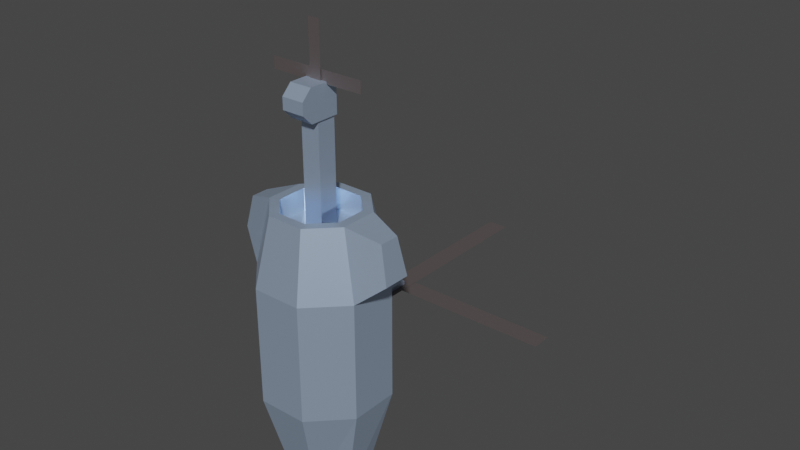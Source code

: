 # Source: obstacles.blend  (saved by Blender 3.2.14; exported with 4.5.12 LTS)
import bpy
from mathutils import Matrix  # noqa: F401  (used for matrix-valued properties, if any)

bpy.ops.wm.read_factory_settings(use_empty=True)
scene = bpy.context.scene
scene.name = 'Scene'

# ---- collections
col_collection = bpy.data.collections.new('Collection'); scene.collection.children.link(col_collection)

# ---- materials (node trees are filled in below, after node groups)
mat_material = bpy.data.materials.new('Material')
mat_material.alpha_threshold = 0.0
mat_material.use_transparent_shadow = False
mat_material.line_color = (0.0, 0.0, 0.0, 1.0)
mat_glass = bpy.data.materials.new('Glass')
mat_glass.use_transparent_shadow = False
mat_propeller_gray = bpy.data.materials.new('Propeller Gray')
mat_propeller_gray.use_transparent_shadow = False

# ---- material node trees
mat_material.use_nodes = True; mat_material.node_tree.nodes.clear()
_N = mat_material.node_tree.nodes; _L = mat_material.node_tree.links
n0 = _N.new('ShaderNodeOutputMaterial'); n0.name = 'Material Output'; n0.location = (300, 300)
n1 = _N.new('ShaderNodeBsdfPrincipled'); n1.name = 'Principled BSDF'; n1.location = (10, 300)
n1.distribution = 'GGX'
n1.subsurface_method = 'RANDOM_WALK_SKIN'
n1.inputs[0].default_value = (0.5941, 0.7546, 1.0, 1.0)
n1.inputs[1].default_value = 0.7158
n1.inputs[2].default_value = 0.4
n1.inputs[3].default_value = 1.45
n1.inputs[27].default_value = (0.0, 0.0, 0.0, 1.0)
n1.inputs[28].default_value = 1.0
_L.new(n1.outputs[0], n0.inputs[0])
n0.is_active_output = True
mat_glass.use_nodes = True; mat_glass.node_tree.nodes.clear()
_N = mat_glass.node_tree.nodes; _L = mat_glass.node_tree.links
n0 = _N.new('ShaderNodeBsdfPrincipled'); n0.name = 'Principled BSDF'; n0.location = (10, 300)
n0.distribution = 'GGX'
n0.subsurface_method = 'RANDOM_WALK_SKIN'
n0.inputs[0].default_value = (0.017, 0.01203, 0.01203, 1.0)
n0.inputs[2].default_value = 0.0
n0.inputs[3].default_value = 1.45
n0.inputs[27].default_value = (0.0, 0.0, 0.0, 1.0)
n0.inputs[28].default_value = 1.0
n1 = _N.new('ShaderNodeOutputMaterial'); n1.name = 'Material Output'; n1.location = (300, 300)
_L.new(n0.outputs[0], n1.inputs[0])
n1.is_active_output = True
mat_propeller_gray.use_nodes = True; mat_propeller_gray.node_tree.nodes.clear()
_N = mat_propeller_gray.node_tree.nodes; _L = mat_propeller_gray.node_tree.links
n0 = _N.new('ShaderNodeBsdfPrincipled'); n0.name = 'Principled BSDF'; n0.location = (10, 300)
n0.distribution = 'GGX'
n0.subsurface_method = 'RANDOM_WALK_SKIN'
n0.inputs[0].default_value = (0.2208, 0.188, 0.188, 1.0)
n0.inputs[1].default_value = 0.6737
n0.inputs[3].default_value = 1.45
n0.inputs[27].default_value = (0.0, 0.0, 0.0, 1.0)
n0.inputs[28].default_value = 1.0
n1 = _N.new('ShaderNodeOutputMaterial'); n1.name = 'Material Output'; n1.location = (300, 300)
_L.new(n0.outputs[0], n1.inputs[0])
n1.is_active_output = True

# ---- world
world_world = bpy.data.worlds.new('World'); scene.world = world_world
world_world.use_nodes = True; world_world.node_tree.nodes.clear()
_N = world_world.node_tree.nodes; _L = world_world.node_tree.links
n0 = _N.new('ShaderNodeOutputWorld'); n0.name = 'World Output'; n0.location = (300, 300)
n1 = _N.new('ShaderNodeBackground'); n1.name = 'Background'; n1.location = (10, 300)
n1.inputs[0].default_value = (0.05088, 0.05088, 0.05088, 1.0)
_L.new(n1.outputs[0], n0.inputs[0])
n0.is_active_output = True
world_world.color = (0.05088, 0.05088, 0.05088)
world_world.use_sun_shadow = False
world_world.sun_shadow_jitter_overblur = 0.0

# ---- meshes
me_cube = bpy.data.meshes.new('Cube')
me_cube.from_pydata([(0.4207, 1.0, 1.0), (1.0, 1.0, 0.4207), (1.0, 1.0, -0.4207), (0.4207, 1.0, -1.0), (1.0, -1.0, 0.4207), (0.4207, -1.0, 1.0), (0.4207, -1.0, -1.0), (1.0, -1.0, -0.4207), (-1.0, 1.0, 0.4207), (-0.4207, 1.0, 1.0), (-0.4207, 1.0, -1.0), (-1.0, 1.0, -0.4207), (-0.4207, -1.0, 1.0), (-1.0, -1.0, 0.4207), (-1.0, -1.0, -0.4207), (-0.4207, -1.0, -1.0), (-0.2524, -2.569, -0.6), (-0.6, -2.773, -0.2524), (0.2524, -2.072, 0.6658), (0.6, -2.569, 0.2524), (-0.6, -2.569, 0.2524), (-0.2524, -2.072, 0.6658), (0.6, -2.773, -0.2524), (0.2524, -2.569, -0.6), (-0.5957, 2.141, -0.2516), (-0.2516, 2.141, -0.5957), (0.5957, 2.141, 0.2516), (0.2516, 2.141, 0.5957), (-0.2516, 2.141, 0.5957), (-0.5957, 2.141, 0.2516), (0.2516, 2.141, -0.5957), (0.5957, 2.141, -0.2516), (-0.7492, 2.141, -0.3152), (-0.3152, 2.141, -0.7492), (0.7492, 2.141, 0.3152), (0.3152, 2.141, 0.7492), (-0.3152, 2.141, 0.7492), (-0.7492, 2.141, 0.3152), (0.3152, 2.141, -0.7492), (0.7492, 2.141, -0.3152), (-0.5957, 1.776, -0.2516), (-0.2516, 1.776, -0.5957), (0.5957, 1.776, 0.2516), (0.2516, 1.776, 0.5957), (-0.2516, 1.776, 0.5957), (-0.5957, 1.776, 0.2516), (0.2516, 1.776, -0.5957), (0.5957, 1.776, -0.2516), (0.1629, 3.608, 0.1629), (0.1629, 3.608, -0.1629), (-0.1629, 3.608, -0.1629), (-0.1629, 3.608, 0.1629), (-0.1629, 1.776, -0.1629), (-0.1629, 1.776, 0.1629), (-0.1629, 2.101, -0.1629), (-0.1629, 2.101, 0.1629), (0.1629, 1.776, -0.1629), (0.1629, 1.776, 0.1629), (0.1629, 2.101, -0.1629), (0.1629, 2.101, 0.1629), (0.1925, 3.546, 0.1925), (0.1925, 3.546, -0.1925), (-0.1925, 3.546, 0.1925), (-0.1925, 3.546, -0.1925), (0.1925, 4.08, 0.1925), (0.1925, 4.08, -0.1925), (-0.1925, 4.08, 0.1925), (-0.1925, 4.08, -0.1925), (0.1925, 3.546, -0.3141), (0.1925, 3.713, -0.4811), (-0.1925, 3.713, -0.4811), (-0.1925, 3.546, -0.3141), (0.1925, 3.913, -0.4811), (0.1925, 4.08, -0.3141), (-0.1925, 4.08, -0.3141), (-0.1925, 3.913, -0.4811), (1.415, 1.408, 0.198), (1.415, 1.408, -0.198), (1.297, 1.945, 0.1484), (1.297, 1.945, -0.1484), (-1.449, 1.37, -0.2297), (-1.449, 1.37, 0.2297), (-1.312, 1.993, -0.1721), (-1.312, 1.993, 0.1721)], [], [(10, 3, 6, 15), (14, 13, 8, 11), (13, 14, 17, 20), (0, 9, 12, 5), (2, 1, 4, 7), (10, 15, 14, 11), (0, 5, 4, 1), (12, 9, 8, 13), (6, 3, 2, 7), (9, 0, 35, 36), (23, 22, 17, 16), (6, 7, 22, 23), (5, 12, 21, 18), (12, 13, 20, 21), (4, 5, 18, 19), (14, 15, 16, 17), (15, 6, 23, 16), (7, 4, 19, 22), (17, 22, 19, 18, 21, 20), (26, 31, 47, 42), (3, 10, 33, 38), (2, 3, 38, 39), (8, 9, 36, 37), (1, 2, 77, 76), (32, 11, 80, 82), (0, 1, 34, 35), (10, 11, 32, 33), (24, 25, 33, 32), (26, 27, 35, 34), (28, 29, 37, 36), (30, 31, 39, 38), (25, 30, 38, 33), (29, 24, 32, 37), (27, 28, 36, 35), (31, 26, 34, 39), (41, 40, 45, 44, 43, 42, 47, 46), (24, 29, 45, 40), (31, 30, 46, 47), (27, 26, 42, 43), (28, 27, 43, 44), (30, 25, 41, 46), (29, 28, 44, 45), (25, 24, 40, 41), (58, 54, 50, 49), (59, 58, 49, 48), (54, 55, 51, 50), (49, 50, 63, 61), (52, 53, 55, 54), (55, 59, 48, 51), (58, 59, 57, 56), (56, 57, 53, 52), (54, 58, 56, 52), (59, 55, 53, 57), (52, 53, 55, 57, 59, 58, 56, 54), (62, 60, 64, 66), (48, 49, 61, 60), (50, 51, 62, 63), (51, 48, 60, 62), (67, 66, 64, 65), (60, 61, 65, 64), (63, 62, 66, 67), (65, 61, 68, 69, 72, 73), (63, 67, 74, 75, 70, 71), (69, 70, 75, 72), (67, 65, 73, 74), (68, 71, 70, 69), (72, 75, 74, 73), (61, 63, 71, 68), (76, 77, 79, 78), (39, 34, 78, 79), (34, 1, 76, 78), (2, 39, 79, 77), (80, 81, 83, 82), (8, 37, 83, 81), (11, 8, 81, 80), (37, 32, 82, 83)])
me_cube.polygons.foreach_set('material_index', [0, 0, 0, 0, 0, 0, 0, 0, 0, 0, 0, 0, 1, 1, 1, 0, 0, 0, 1, 0, 0, 0, 0, 0, 0, 0, 0, 0, 0, 0, 0, 0, 0, 0, 0, 0, 0, 0, 0, 0, 0, 0, 0, 0, 0, 0, 0, 0, 0, 0, 0, 0, 0, 0, 0, 0, 0, 0, 0, 0, 0, 0, 0, 0, 0, 0, 0, 0, 0, 0, 0, 0, 0, 0, 0, 0])
_uv = me_cube.uv_layers.new(name='UVMap')
_uv.uv.foreach_set('vector', [0.1974, 0.5, 0.3026, 0.5, 0.3026, 0.75, 0.1974, 0.75, 0.4474, 0.0, 0.5526, 0.0, 0.5526, 0.25, 0.4474, 0.25, 0.5526, 0.0, 0.4474, 0.0, 0.4474, 0.0, 0.5526, 0.0, 0.6974, 0.5, 0.8026, 0.5, 0.8026, 0.75, 0.6974, 0.75, 0.4474, 0.5, 0.5526, 0.5, 0.5526, 0.75, 0.4474, 0.75, 0.1974, 0.5, 0.1974, 0.75, 0.125, 0.75, 0.125, 0.5, 0.6974, 0.5, 0.6974, 0.75, 0.5526, 0.75, 0.5526, 0.5, 0.625, 0.0, 0.625, 0.25, 0.5526, 0.25, 0.5526, 0.0, 0.3026, 0.75, 0.3026, 0.5, 0.4474, 0.5, 0.4474, 0.75, 0.8026, 0.5, 0.6974, 0.5, 0.6974, 0.5, 0.8026, 0.5, 0.375, 0.8224, 0.4474, 0.75, 0.4474, 1.0, 0.375, 0.9276, 0.3026, 0.75, 0.4474, 0.75, 0.4474, 0.75, 0.3026, 0.75, 0.6974, 0.75, 0.8026, 0.75, 0.8026, 0.75, 0.6974, 0.75, 0.625, 0.0, 0.5526, 0.0, 0.5526, 0.0, 0.625, 0.0, 0.5526, 0.75, 0.6974, 0.75, 0.6974, 0.75, 0.5526, 0.75, 0.125, 0.75, 0.1974, 0.75, 0.1974, 0.75, 0.125, 0.75, 0.1974, 0.75, 0.3026, 0.75, 0.3026, 0.75, 0.1974, 0.75, 0.4474, 0.75, 0.5526, 0.75, 0.5526, 0.75, 0.4474, 0.75, 0.4474, 1.0, 0.4474, 0.75, 0.5526, 0.75, 0.625, 0.8224, 0.625, 0.9276, 0.5526, 1.0, 0.542, 0.4744, 0.458, 0.4744, 0.458, 0.4744, 0.542, 0.4744, 0.3026, 0.5, 0.1974, 0.5, 0.1974, 0.5, 0.3026, 0.5, 0.4474, 0.5, 0.3026, 0.5, 0.3026, 0.5, 0.4474, 0.5, 0.5526, 0.25, 0.625, 0.25, 0.625, 0.25, 0.5526, 0.25, 0.5526, 0.5, 0.4474, 0.5, 0.4474, 0.5, 0.5526, 0.5, 0.125, 0.5, 0.125, 0.5, 0.125, 0.5, 0.125, 0.5, 0.6974, 0.5, 0.5526, 0.5, 0.5526, 0.5, 0.6974, 0.5, 0.1974, 0.5, 0.125, 0.5, 0.125, 0.5, 0.1974, 0.5, 0.458, 0.2756, 0.4006, 0.333, 0.375, 0.3224, 0.4474, 0.25, 0.542, 0.4744, 0.5994, 0.417, 0.625, 0.4276, 0.5526, 0.5, 0.5994, 0.333, 0.542, 0.2756, 0.5526, 0.25, 0.625, 0.3224, 0.4006, 0.417, 0.458, 0.4744, 0.4474, 0.5, 0.375, 0.4276, 0.4006, 0.333, 0.4006, 0.417, 0.375, 0.4276, 0.375, 0.3224, 0.542, 0.2756, 0.458, 0.2756, 0.4474, 0.25, 0.5526, 0.25, 0.5994, 0.417, 0.5994, 0.333, 0.625, 0.3224, 0.625, 0.4276, 0.458, 0.4744, 0.542, 0.4744, 0.5526, 0.5, 0.4474, 0.5, 0.4006, 0.333, 0.458, 0.2756, 0.542, 0.2756, 0.5994, 0.333, 0.5994, 0.417, 0.542, 0.4744, 0.458, 0.4744, 0.4006, 0.417, 0.458, 0.2756, 0.542, 0.2756, 0.542, 0.2756, 0.458, 0.2756, 0.458, 0.4744, 0.4006, 0.417, 0.4006, 0.417, 0.458, 0.4744, 0.5994, 0.417, 0.542, 0.4744, 0.542, 0.4744, 0.5994, 0.417, 0.5994, 0.333, 0.5994, 0.417, 0.5994, 0.417, 0.5994, 0.333, 0.4006, 0.417, 0.4006, 0.333, 0.4006, 0.333, 0.4006, 0.417, 0.542, 0.2756, 0.5994, 0.333, 0.5994, 0.333, 0.542, 0.2756, 0.4006, 0.333, 0.458, 0.2756, 0.458, 0.2756, 0.4006, 0.333, 0.375, 0.5, 0.125, 0.5, 0.125, 0.5, 0.375, 0.5, 0.625, 0.5, 0.375, 0.5, 0.375, 0.5, 0.625, 0.5, 0.375, 0.25, 0.625, 0.25, 0.625, 0.25, 0.375, 0.25, 0.375, 0.5, 0.125, 0.5, 0.125, 0.5, 0.375, 0.5, 0.375, 0.0, 0.625, 0.0, 0.625, 0.25, 0.375, 0.25, 0.875, 0.5, 0.625, 0.5, 0.625, 0.5, 0.875, 0.5, 0.375, 0.5, 0.625, 0.5, 0.625, 0.75, 0.375, 0.75, 0.375, 0.75, 0.625, 0.75, 0.625, 1.0, 0.375, 1.0, 0.125, 0.5, 0.375, 0.5, 0.375, 0.75, 0.125, 0.75, 0.625, 0.5, 0.875, 0.5, 0.875, 0.75, 0.625, 0.75, 0.375, 0.0, 0.625, 0.0, 0.625, 0.25, 0.625, 0.75, 0.625, 0.5, 0.375, 0.5, 0.375, 0.75, 0.375, 0.25, 0.875, 0.5, 0.625, 0.5, 0.625, 0.5, 0.875, 0.5, 0.625, 0.5, 0.375, 0.5, 0.375, 0.5, 0.625, 0.5, 0.375, 0.25, 0.625, 0.25, 0.625, 0.25, 0.375, 0.25, 0.875, 0.5, 0.625, 0.5, 0.625, 0.5, 0.875, 0.5, 0.375, 0.25, 0.625, 0.25, 0.625, 0.5, 0.375, 0.5, 0.625, 0.5, 0.375, 0.5, 0.375, 0.5, 0.625, 0.5, 0.375, 0.25, 0.625, 0.25, 0.625, 0.25, 0.375, 0.25, 0.375, 0.5, 0.375, 0.5, 0.375, 0.5, 0.375, 0.5, 0.375, 0.5, 0.375, 0.5, 0.375, 0.25, 0.375, 0.25, 0.375, 0.25, 0.375, 0.25, 0.375, 0.25, 0.375, 0.25, 0.375, 0.5, 0.125, 0.5, 0.125, 0.5, 0.375, 0.5, 0.375, 0.25, 0.375, 0.5, 0.375, 0.5, 0.375, 0.25, 0.375, 0.5, 0.125, 0.5, 0.125, 0.5, 0.375, 0.5, 0.375, 0.5, 0.125, 0.5, 0.125, 0.5, 0.375, 0.5, 0.375, 0.5, 0.125, 0.5, 0.125, 0.5, 0.375, 0.5, 0.5526, 0.5, 0.4474, 0.5, 0.4474, 0.5, 0.5526, 0.5, 0.4474, 0.5, 0.5526, 0.5, 0.5526, 0.5, 0.4474, 0.5, 0.5526, 0.5, 0.5526, 0.5, 0.5526, 0.5, 0.5526, 0.5, 0.4474, 0.5, 0.4474, 0.5, 0.4474, 0.5, 0.4474, 0.5, 0.4474, 0.25, 0.5526, 0.25, 0.5526, 0.25, 0.4474, 0.25, 0.5526, 0.25, 0.5526, 0.25, 0.5526, 0.25, 0.5526, 0.25, 0.4474, 0.25, 0.5526, 0.25, 0.5526, 0.25, 0.4474, 0.25, 0.5526, 0.25, 0.4474, 0.25, 0.4474, 0.25, 0.5526, 0.25])
me_cube.materials.append(mat_material)
me_cube.materials.append(mat_glass)
me_cube.use_remesh_preserve_volume = False
me_cube.use_remesh_preserve_attributes = False
me_cube.use_mirror_vertex_groups = False
me_cube.update()
me_cube_001 = bpy.data.meshes.new('Cube.001')
me_cube_001.from_pydata([(-0.07566, -0.07566, 1.059), (-0.07566, -0.07566, 1.211), (-0.07566, 0.07566, 1.059), (-0.07566, 0.07566, 1.211), (0.07566, -0.07566, 1.059), (0.07566, -0.07566, 1.211), (0.07566, 0.07566, 1.059), (0.07566, 0.07566, 1.211), (-0.07566, -0.07566, 1.891), (-0.07566, 0.07566, 1.891), (0.07566, 0.07566, 1.891), (0.07566, -0.07566, 1.891)], [], [(0, 1, 3, 2), (2, 3, 7, 6), (6, 7, 5, 4), (4, 5, 1, 0), (2, 6, 4, 0), (5, 7, 10, 11), (10, 9, 8, 11), (3, 1, 8, 9), (1, 5, 11, 8), (7, 3, 9, 10)])
_uv = me_cube_001.uv_layers.new(name='UVMap')
_uv.uv.foreach_set('vector', [0.375, 0.0, 0.625, 0.0, 0.625, 0.25, 0.375, 0.25, 0.375, 0.25, 0.625, 0.25, 0.625, 0.5, 0.375, 0.5, 0.375, 0.5, 0.625, 0.5, 0.625, 0.75, 0.375, 0.75, 0.375, 0.75, 0.625, 0.75, 0.625, 1.0, 0.375, 1.0, 0.125, 0.5, 0.375, 0.5, 0.375, 0.75, 0.125, 0.75, 0.625, 0.75, 0.625, 0.5, 0.625, 0.5, 0.625, 0.75, 0.625, 0.5, 0.875, 0.5, 0.875, 0.75, 0.625, 0.75, 0.625, 0.25, 0.625, 0.0, 0.625, 0.0, 0.625, 0.25, 0.625, 1.0, 0.625, 0.75, 0.625, 0.75, 0.625, 1.0, 0.625, 0.5, 0.625, 0.25, 0.625, 0.25, 0.625, 0.5])
me_cube_001.materials.append(mat_material)
me_cube_001.use_remesh_preserve_volume = False
me_cube_001.use_remesh_preserve_attributes = False
me_cube_001.use_mirror_vertex_groups = False
me_cube_001.update()
me_plane_001 = bpy.data.meshes.new('Plane.001')
me_plane_001.from_pydata([(-1.0, -1.0, -1.192e-07), (16.29, -0.06138, 0.003769), (1.0, -1.0, -1.192e-07), (16.29, 0.06138, 0.003769), (-1.0, 1.0, -1.192e-07), (-16.29, -0.06138, 0.003769), (1.0, 1.0, -1.192e-07), (-16.29, 0.06138, 0.003769)], [], [(0, 2, 6, 4), (1, 3, 7, 5)])
_uv = me_plane_001.uv_layers.new(name='UVMap')
_uv.uv.foreach_set('vector', [0.0, 0.0, 1.0, 0.0, 1.0, 1.0, 0.0, 1.0, 0.0, 0.0, 1.0, 0.0, 1.0, 1.0, 0.0, 1.0])
me_plane_001.materials.append(mat_propeller_gray)
me_plane_001.use_remesh_fix_poles = True
me_plane_001.use_remesh_preserve_attributes = False
me_plane_001.update()
me_plane_003 = bpy.data.meshes.new('Plane.003')
me_plane_003.from_pydata([(-1.0, -1.0, 0.0), (8.146, -0.1228, 0.06459), (1.0, -1.0, 0.0), (8.146, 0.1228, 0.06459), (-1.0, 1.0, 0.0), (-8.146, -0.1228, 0.06459), (1.0, 1.0, 0.0), (-8.146, 0.1228, 0.06459)], [], [(0, 2, 6, 4), (1, 3, 7, 5)])
_uv = me_plane_003.uv_layers.new(name='UVMap')
_uv.uv.foreach_set('vector', [0.0, 0.0, 1.0, 0.0, 1.0, 1.0, 0.0, 1.0, 0.0, 0.0, 1.0, 0.0, 1.0, 1.0, 0.0, 1.0])
me_plane_003.materials.append(mat_propeller_gray)
me_plane_003.use_remesh_fix_poles = True
me_plane_003.use_remesh_preserve_attributes = False
me_plane_003.update()

# ---- objects
ob_cube = bpy.data.objects.new('Cube', me_cube)
ob_cube_001 = bpy.data.objects.new('Cube.001', me_cube_001)
ob_plane_001 = bpy.data.objects.new('Plane.001', me_plane_001)
ob_plane_003 = bpy.data.objects.new('Plane.003', me_plane_003)

# ---- transforms, parenting, visibility, modifiers, constraints
ob_cube.location = (-9.056e-08, 0.5928, -0.5928)
ob_cube.rotation_euler = (1.571, -3.258e-07, 3.142)
ob_cube.lock_rotations_4d = False
ob_cube.empty_display_type = 'ARROWS'
ob_cube.lineart.crease_threshold = 0.0
ob_cube_001.location = (-9.056e-08, 0.5336, -0.5928)
ob_cube_001.rotation_euler = (1.571, -3.258e-07, 3.142)
ob_cube_001.lock_rotations_4d = False
ob_cube_001.empty_display_type = 'ARROWS'
ob_cube_001.lineart.crease_threshold = 0.0
ob_plane_001.location = (-9.056e-08, 2.424, -0.5928)
ob_plane_001.rotation_euler = (0.0, -0.0, 1.571)
ob_plane_001.scale = (-0.1708, 2.783, 1.0)
ob_plane_003.location = (2.717e-07, 0.5928, 3.551)
ob_plane_003.rotation_euler = (1.571, -1.571, 0.0)
ob_plane_003.scale = (-0.1009, 0.8219, 0.2954)

# ---- collection membership
col_collection.objects.link(ob_cube)
col_collection.objects.link(ob_cube_001)
col_collection.objects.link(ob_plane_001)
col_collection.objects.link(ob_plane_003)

# ---- scene / render settings (as saved in the file)
scene.frame_start = 1; scene.frame_end = 61; scene.frame_set(1)
scene.render.engine = 'BLENDER_EEVEE_NEXT'
scene.cycles.sampling_pattern = 'TABULATED_SOBOL'
scene.cycles.use_light_tree = False
scene.view_settings.view_transform = 'Filmic'
bpy.context.view_layer.update()

# ---- added for rendering (the .blend has no active camera and no usable light): camera, sun
cam_auto = bpy.data.cameras.new('AutoCamera')
cam_auto.lens = 50.0
cam_auto.sensor_width = 36.0
cam_auto.clip_end = 1000.0
ob_auto_camera = bpy.data.objects.new('AutoCamera', cam_auto)
scene.collection.objects.link(ob_auto_camera)
ob_auto_camera.location = (10.2353, -9.88248, 8.69145)
ob_auto_camera.rotation_euler = (1.09748, -7.21219e-08, 0.694738)
scene.camera = ob_auto_camera
light_auto_sun = bpy.data.lights.new('AutoSun', 'SUN')
light_auto_sun.energy = 3.0
light_auto_sun.angle = 0.0523599
ob_auto_sun = bpy.data.objects.new('AutoSun', light_auto_sun)
scene.collection.objects.link(ob_auto_sun)
ob_auto_sun.rotation_euler = (0.872665, 0.174533, 0.523599)
bpy.context.view_layer.update()
